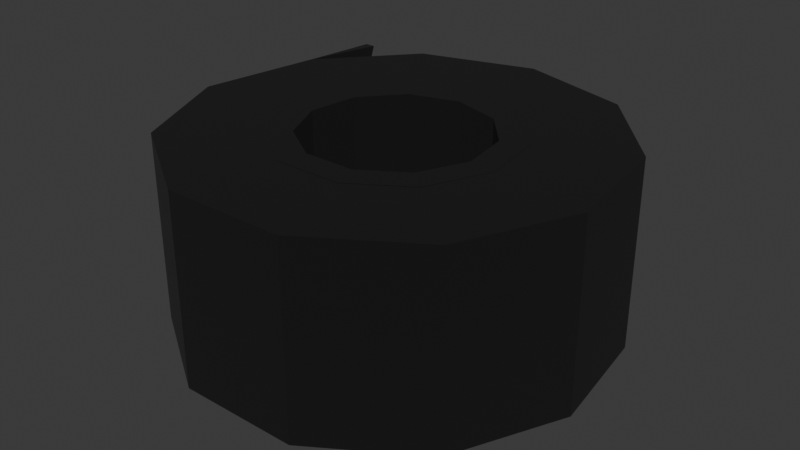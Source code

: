 # Source: Rolo_de_Fita.blend  (saved by Blender 5.1.29; exported with 4.5.12 LTS)
import bpy
from mathutils import Matrix  # noqa: F401  (used for matrix-valued properties, if any)

bpy.ops.wm.read_factory_settings(use_empty=True)
scene = bpy.context.scene
scene.name = 'Scene'

# ---- collections
col_collection = bpy.data.collections.new('Collection'); scene.collection.children.link(col_collection)

# ---- materials (node trees are filled in below, after node groups)
mat_fita = bpy.data.materials.new('Fita')
mat_contorno = bpy.data.materials.new('Contorno')
mat_contorno.alpha_threshold = 0.0
mat_contorno.use_backface_culling = True
mat_contorno.use_backface_culling_shadow = True
mat_contorno.roughness = 0.5
mat_contorno.line_color = (0.0, 0.0, 0.0, 1.0)
mat_rolo = bpy.data.materials.new('Rolo')

# ---- material node trees
mat_fita.use_nodes = True; mat_fita.node_tree.nodes.clear()
_N = mat_fita.node_tree.nodes; _L = mat_fita.node_tree.links
n0 = _N.new('ShaderNodeBsdfPrincipled'); n0.name = 'Principled BSDF'; n0.location = (-200, 100)
n0.inputs[0].default_value = (0.02475, 0.02475, 0.02475, 1.0)
n0.inputs[2].default_value = 0.5154
n1 = _N.new('ShaderNodeOutputMaterial'); n1.name = 'Material Output'; n1.location = (200, 100)
_L.new(n0.outputs[0], n1.inputs[0])
n1.is_active_output = True
mat_contorno.use_nodes = True; mat_contorno.node_tree.nodes.clear()
_N = mat_contorno.node_tree.nodes; _L = mat_contorno.node_tree.links
n0 = _N.new('ShaderNodeOutputMaterial'); n0.name = 'Material Output'; n0.location = (200, 100)
n1 = _N.new('ShaderNodeBsdfPrincipled'); n1.name = 'Principled BSDF'; n1.location = (-200, 100)
n1.inputs[0].default_value = (0.0, 0.0, 0.0, 1.0)
n1.inputs[2].default_value = 1.0
_L.new(n1.outputs[0], n0.inputs[0])
n0.is_active_output = True
mat_rolo.use_nodes = True; mat_rolo.node_tree.nodes.clear()
_N = mat_rolo.node_tree.nodes; _L = mat_rolo.node_tree.links
n0 = _N.new('ShaderNodeBsdfPrincipled'); n0.name = 'Principled BSDF'; n0.location = (-200, 100)
n0.inputs[0].default_value = (0.4162, 0.2096, 0.08579, 1.0)
n1 = _N.new('ShaderNodeOutputMaterial'); n1.name = 'Material Output'; n1.location = (200, 100)
_L.new(n0.outputs[0], n1.inputs[0])
n1.is_active_output = True

# ---- world
world_world = bpy.data.worlds.new('World'); scene.world = world_world
world_world.use_nodes = True; world_world.node_tree.nodes.clear()
_N = world_world.node_tree.nodes; _L = world_world.node_tree.links
n0 = _N.new('ShaderNodeOutputWorld'); n0.name = 'World Output'; n0.location = (200, 100)
n1 = _N.new('ShaderNodeBackground'); n1.name = 'Background'; n1.location = (-200, 100)
n1.inputs[0].default_value = (0.05088, 0.05088, 0.05088, 1.0)
_L.new(n1.outputs[0], n0.inputs[0])
n0.is_active_output = True
world_world.color = (0.05088, 0.05088, 0.05088)
world_world.sun_shadow_jitter_overblur = 0.0

# ---- meshes
me_cylinder = bpy.data.meshes.new('Cylinder')
me_cylinder.from_pydata([(0.0, 1.0, -1.0), (0.0, 1.0, 1.0), (0.5406, 0.8413, -1.0), (0.5406, 0.8413, 1.0), (0.9096, 0.4154, -1.0), (0.9096, 0.4154, 1.0), (0.9898, -0.1423, -1.0), (0.9898, -0.1423, 1.0), (0.7557, -0.6549, -1.0), (0.7557, -0.6549, 1.0), (0.2817, -0.9595, -1.0), (0.2817, -0.9595, 1.0), (-0.2817, -0.9595, -1.0), (-0.2817, -0.9595, 1.0), (-0.7557, -0.6549, -1.0), (-0.7557, -0.6549, 1.0), (-0.9898, -0.1423, -1.0), (-0.9898, -0.1423, 1.0), (-0.9096, 0.4154, -1.0), (-0.9096, 0.4154, 1.0), (-0.5406, 0.8413, -1.0), (-0.5406, 0.8413, 1.0), (-0.9096, 0.8403, -1.0), (-0.9096, 0.8403, 1.0), (-0.9096, 0.7598, 0.5), (-0.9096, 0.8403, 0.0), (-0.9096, 0.7598, -0.5), (-0.5205, 0.2377, 1.0), (0.5664, -0.08143, 1.0), (0.5664, -0.08143, 1.0), (-0.5664, -0.08143, 1.0), (0.1612, -0.549, 1.0), (0.4324, -0.3747, 1.0), (-0.4324, -0.3747, 1.0), (-0.1612, -0.549, 1.0), (-0.5205, 0.2377, 1.0), (0.5205, 0.2377, 1.0), (-0.3094, 0.4814, 1.0), (0.0, 0.5722, 1.0), (0.3094, 0.4814, 1.0), (-0.5205, 0.2377, -1.0), (-0.5205, 0.2377, -1.0), (0.5664, -0.08143, -1.0), (-0.3094, 0.4814, -1.0), (0.0, 0.5722, -1.0), (0.3094, 0.4814, -1.0), (0.5205, 0.2377, -1.0), (0.5664, -0.08143, -1.0), (0.4324, -0.3747, -1.0), (-0.5664, -0.08143, -1.0), (-0.4324, -0.3747, -1.0), (0.1612, -0.549, -1.0), (-0.1612, -0.549, -1.0)], [], [(19, 17, 15, 13, 11, 9, 7, 28, 29, 32, 31, 34, 33, 30, 27), (28, 7, 5, 3, 1, 21, 19, 27, 35, 37, 38, 39, 36), (18, 20, 0, 2, 4, 6, 42, 46, 45, 44, 43, 41, 40), (42, 6, 8, 10, 12, 14, 16, 18, 40, 49, 50, 52, 51, 48, 47), (20, 21, 1, 0), (0, 1, 3, 2), (2, 3, 5, 4), (4, 5, 7, 6), (6, 7, 9, 8), (8, 9, 11, 10), (10, 11, 13, 12), (12, 13, 15, 14), (14, 15, 17, 16), (16, 17, 19, 18), (18, 19, 21, 20), (24, 23, 19, 18, 22, 26, 25), (45, 39, 38, 44), (36, 39, 45, 46), (42, 47, 29, 28, 36, 46), (32, 29, 47, 48), (31, 32, 48, 51), (34, 31, 51, 52), (33, 34, 52, 50), (49, 30, 33, 50), (41, 35, 27, 30, 49, 40), (43, 37, 35, 41), (44, 38, 37, 43)])
_uv = me_cylinder.uv_layers.new(name='UVMap')
_uv.uv.foreach_set('vector', [0.03169, 0.3497, 0.01244, 0.2158, 0.06862, 0.09283, 0.1824, 0.01972, 0.3176, 0.01972, 0.4314, 0.09283, 0.4876, 0.2158, 0.3859, 0.2305, 0.3859, 0.2305, 0.3538, 0.1601, 0.2887, 0.1182, 0.2113, 0.1182, 0.1462, 0.1601, 0.1141, 0.2305, 0.1251, 0.307, 0.3859, 0.2305, 0.4876, 0.2158, 0.4683, 0.3497, 0.3798, 0.4519, 0.25, 0.49, 0.1202, 0.4519, 0.03169, 0.3497, 0.1251, 0.307, 0.1251, 0.307, 0.1758, 0.3655, 0.25, 0.3873, 0.3242, 0.3655, 0.3749, 0.307, 0.5317, 0.3497, 0.6202, 0.4519, 0.75, 0.49, 0.8798, 0.4519, 0.9683, 0.3497, 0.9876, 0.2158, 0.8859, 0.2305, 0.8749, 0.307, 0.8242, 0.3655, 0.75, 0.3873, 0.6758, 0.3655, 0.6251, 0.307, 0.6251, 0.307, 0.8859, 0.2305, 0.9876, 0.2158, 0.9314, 0.09283, 0.8176, 0.01972, 0.6824, 0.01972, 0.5686, 0.09283, 0.5124, 0.2158, 0.5317, 0.3497, 0.6251, 0.307, 0.6141, 0.2305, 0.6462, 0.1601, 0.7113, 0.1182, 0.7887, 0.1182, 0.8538, 0.1601, 0.8859, 0.2305, 0.6202, 0.4519, 0.1202, 0.4519, 0.25, 0.49, 0.75, 0.49, 0.75, 0.49, 0.25, 0.49, 0.3798, 0.4519, 0.8798, 0.4519, 0.8798, 0.4519, 0.3798, 0.4519, 0.4683, 0.3497, 0.9683, 0.3497, 0.9683, 0.3497, 0.4683, 0.3497, 0.4876, 0.2158, 0.9876, 0.2158, 0.9876, 0.2158, 0.4876, 0.2158, 0.4314, 0.09283, 0.9314, 0.09283, 0.9314, 0.09283, 0.4314, 0.09283, 0.3176, 0.01972, 0.8176, 0.01972, 0.8176, 0.01972, 0.3176, 0.01972, 0.1824, 0.01972, 0.6824, 0.01972, 0.6824, 0.01972, 0.1824, 0.01972, 0.06862, 0.09283, 0.5686, 0.09283, 0.5686, 0.09283, 0.06862, 0.09283, 0.01244, 0.2158, 0.5124, 0.2158, 0.5124, 0.2158, 0.01244, 0.2158, 0.03169, 0.3497, 0.5317, 0.3497, 0.5317, 0.3497, 0.03169, 0.3497, 0.1202, 0.4519, 0.6202, 0.4519, 0.0, 0.0, 0.0, 0.0, 0.0, 0.0, 0.0, 0.0, 0.0, 0.0, 0.0, 0.0, 0.0, 0.0, 0.9091, 0.5095, 0.9091, 0.9905, 1.0, 0.9905, 1.0, 0.5095, 0.8182, 0.9905, 0.9091, 0.9905, 0.9091, 0.5095, 0.8182, 0.5095, 0.7273, 0.5095, 0.7273, 0.5095, 0.7273, 0.9905, 0.7273, 0.9905, 0.8182, 0.9905, 0.8182, 0.5095, 0.6364, 0.9905, 0.7273, 0.9905, 0.7273, 0.5095, 0.6364, 0.5095, 0.5455, 0.9905, 0.6364, 0.9905, 0.6364, 0.5095, 0.5455, 0.5095, 0.4545, 0.9905, 0.5455, 0.9905, 0.5455, 0.5095, 0.4545, 0.5095, 0.3636, 0.9905, 0.4545, 0.9905, 0.4545, 0.5095, 0.3636, 0.5095, 0.2727, 0.5095, 0.2727, 0.9905, 0.3636, 0.9905, 0.3636, 0.5095, 0.1818, 0.5095, 0.1818, 0.9905, 0.1818, 0.9905, 0.2727, 0.9905, 0.2727, 0.5095, 0.1818, 0.5095, 0.09091, 0.5095, 0.09091, 0.9905, 0.1818, 0.9905, 0.1818, 0.5095, -1.788e-07, 0.5095, -1.788e-07, 0.9905, 0.09091, 0.9905, 0.09091, 0.5095])
me_cylinder.materials.append(mat_fita)
me_cylinder.materials.append(mat_contorno)
me_cylinder.update()
me_cylinder_002 = bpy.data.meshes.new('Cylinder.002')
me_cylinder_002.from_pydata([(0.0, 0.29, -1.0), (0.0, 0.29, 1.0), (0.1568, 0.244, -1.0), (0.1568, 0.244, 1.0), (0.2638, 0.1205, -1.0), (0.2638, 0.1205, 1.0), (0.287, -0.04127, -1.0), (0.287, -0.04127, 1.0), (0.2192, -0.1899, -1.0), (0.2192, -0.1899, 1.0), (0.0817, -0.2783, -1.0), (0.0817, -0.2783, 1.0), (-0.0817, -0.2783, -1.0), (-0.0817, -0.2783, 1.0), (-0.2192, -0.1899, -1.0), (-0.2192, -0.1899, 1.0), (-0.287, -0.04127, -1.0), (-0.287, -0.04127, 1.0), (-0.2638, 0.1205, -1.0), (-0.2638, 0.1205, 1.0), (-0.1568, 0.244, -1.0), (-0.1568, 0.244, 1.0), (0.1206, 0.1876, 1.0), (0.2029, 0.09264, 1.0), (-0.2207, -0.03174, 1.0), (-0.1206, 0.1876, 1.0), (-0.2029, 0.09264, 1.0), (-0.06283, -0.214, 1.0), (0.1685, -0.146, 1.0), (0.06283, -0.214, 1.0), (-0.1685, -0.146, 1.0), (0.0, 0.223, 1.0), (0.2207, -0.03174, 1.0), (-0.1206, 0.1876, -1.0), (0.0, 0.223, -1.0), (0.2207, -0.03174, -1.0), (0.1685, -0.146, -1.0), (0.2029, 0.09264, -1.0), (-0.2207, -0.03174, -1.0), (-0.1685, -0.146, -1.0), (-0.06283, -0.214, -1.0), (-0.2029, 0.09264, -1.0), (0.06283, -0.214, -1.0), (0.1206, 0.1876, -1.0)], [], [(0, 1, 3, 2), (2, 3, 5, 4), (4, 5, 7, 6), (6, 7, 9, 8), (8, 9, 11, 10), (10, 11, 13, 12), (12, 13, 15, 14), (14, 15, 17, 16), (16, 17, 19, 18), (23, 5, 3, 1, 21, 19, 26, 25, 31, 22), (19, 17, 15, 13, 11, 9, 7, 5, 23, 32, 28, 29, 27, 30, 24, 26), (18, 19, 21, 20), (20, 21, 1, 0), (39, 14, 16, 18, 41, 38), (18, 20, 0, 2, 4, 6, 8, 10, 12, 14, 39, 40, 42, 36, 35, 37, 43, 34, 33, 41), (43, 22, 31, 34), (23, 22, 43, 37), (32, 23, 37, 35), (28, 32, 35, 36), (29, 28, 36, 42), (27, 29, 42, 40), (30, 27, 40, 39), (38, 24, 30, 39), (41, 26, 24, 38), (33, 25, 26, 41), (34, 31, 25, 33)])
_uv = me_cylinder_002.uv_layers.new(name='UVMap')
_uv.uv.foreach_set('vector', [1.0, 0.5, 1.0, 1.0, 0.9091, 1.0, 0.9091, 0.5, 0.9091, 0.5, 0.9091, 1.0, 0.8182, 1.0, 0.8182, 0.5, 0.8182, 0.5, 0.8182, 1.0, 0.7273, 1.0, 0.7273, 0.5, 0.7273, 0.5, 0.7273, 1.0, 0.6364, 1.0, 0.6364, 0.5, 0.6364, 0.5, 0.6364, 1.0, 0.5455, 1.0, 0.5455, 0.5, 0.5455, 0.5, 0.5455, 1.0, 0.4545, 1.0, 0.4545, 0.5, 0.4545, 0.5, 0.4545, 1.0, 0.3636, 1.0, 0.3636, 0.5, 0.3636, 0.5, 0.3636, 1.0, 0.2727, 1.0, 0.2727, 0.5, 0.2727, 0.5, 0.2727, 1.0, 0.1818, 1.0, 0.1818, 0.5, 0.4179, 0.3267, 0.4683, 0.3497, 0.3798, 0.4519, 0.25, 0.49, 0.1202, 0.4519, 0.03169, 0.3497, 0.08212, 0.3267, 0.1502, 0.4053, 0.25, 0.4346, 0.3498, 0.4053, 0.03169, 0.3497, 0.01244, 0.2158, 0.06862, 0.09283, 0.1824, 0.01972, 0.3176, 0.01972, 0.4314, 0.09283, 0.4876, 0.2158, 0.4683, 0.3497, 0.4179, 0.3267, 0.4327, 0.2237, 0.3895, 0.1291, 0.302, 0.07292, 0.198, 0.07292, 0.1105, 0.1291, 0.06732, 0.2237, 0.08212, 0.3267, 0.1818, 0.5, 0.1818, 1.0, 0.09091, 1.0, 0.09091, 0.5, 0.09091, 0.5, 0.09091, 1.0, -1.788e-07, 1.0, -1.788e-07, 0.5, 0.6105, 0.1291, 0.5686, 0.09283, 0.5124, 0.2158, 0.5317, 0.3497, 0.5821, 0.3267, 0.5673, 0.2237, 0.5317, 0.3497, 0.6202, 0.4519, 0.75, 0.49, 0.8798, 0.4519, 0.9683, 0.3497, 0.9876, 0.2158, 0.9314, 0.09283, 0.8176, 0.01972, 0.6824, 0.01972, 0.5686, 0.09283, 0.6105, 0.1291, 0.698, 0.07292, 0.802, 0.07292, 0.8895, 0.1291, 0.9327, 0.2237, 0.9179, 0.3267, 0.8498, 0.4053, 0.75, 0.4346, 0.6502, 0.4053, 0.5821, 0.3267, 0.9091, 0.579, 0.9091, 0.921, 1.0, 0.921, 1.0, 0.579, 0.8182, 0.921, 0.9091, 0.921, 0.9091, 0.579, 0.8182, 0.579, 0.7273, 0.921, 0.8182, 0.921, 0.8182, 0.579, 0.7273, 0.579, 0.6364, 0.921, 0.7273, 0.921, 0.7273, 0.579, 0.6364, 0.579, 0.5455, 0.921, 0.6364, 0.921, 0.6364, 0.579, 0.5455, 0.579, 0.4545, 0.921, 0.5455, 0.921, 0.5455, 0.579, 0.4545, 0.579, 0.3636, 0.921, 0.4545, 0.921, 0.4545, 0.579, 0.3636, 0.579, 0.2727, 0.579, 0.2727, 0.921, 0.3636, 0.921, 0.3636, 0.579, 0.1818, 0.579, 0.1818, 0.921, 0.2727, 0.921, 0.2727, 0.579, 0.09091, 0.579, 0.09091, 0.921, 0.1818, 0.921, 0.1818, 0.579, -1.788e-07, 0.579, -1.788e-07, 0.921, 0.09091, 0.921, 0.09091, 0.579])
me_cylinder_002.materials.append(mat_rolo)
me_cylinder_002.materials.append(mat_contorno)
me_cylinder_002.update()

# ---- objects
ob_fita = bpy.data.objects.new('Fita', me_cylinder)
ob_rolo = bpy.data.objects.new('Rolo', me_cylinder_002)

# ---- transforms, parenting, visibility, modifiers, constraints
ob_fita.location = (0.0, 0.0, 0.0)
ob_fita.scale = (0.4472, 0.4472, 0.1977)
_m = ob_fita.modifiers.new('Solidify', 'SOLIDIFY')
_m.thickness = -0.05
_m.material_offset = 1
_m.material_offset_rim = 1
_m.use_quality_normals = True
_m.use_flip_normals = True
ob_rolo.location = (0.0, 0.0, 0.0)
ob_rolo.scale = (0.8823, 0.8823, 0.2055)
_m = ob_rolo.modifiers.new('Solidify', 'SOLIDIFY')
_m.thickness = 0.02
_m.material_offset = 1
_m.material_offset_rim = 1
_m.use_flip_normals = True

# ---- collection membership
col_collection.objects.link(ob_fita)
col_collection.objects.link(ob_rolo)

# ---- scene / render settings (as saved in the file)
scene.frame_start = 1; scene.frame_end = 250; scene.frame_set(1)
scene.render.engine = 'BLENDER_EEVEE_NEXT'
scene.render.bake_bias = 0.0
scene.render.bake_samples = 0
scene.cycles.sampling_pattern = 'TABULATED_SOBOL'
scene.eevee.use_volume_custom_range = False
bpy.context.view_layer.update()

# ---- added for rendering (the .blend has no active camera and no usable light): camera, sun
cam_auto = bpy.data.cameras.new('AutoCamera')
cam_auto.lens = 50.0
cam_auto.sensor_width = 36.0
cam_auto.clip_end = 1000.0
ob_auto_camera = bpy.data.objects.new('AutoCamera', cam_auto)
scene.collection.objects.link(ob_auto_camera)
ob_auto_camera.location = (1.25661, -1.49852, 1.00528)
ob_auto_camera.rotation_euler = (1.09748, -7.21219e-08, 0.694738)
scene.camera = ob_auto_camera
light_auto_sun = bpy.data.lights.new('AutoSun', 'SUN')
light_auto_sun.energy = 3.0
light_auto_sun.angle = 0.0523599
ob_auto_sun = bpy.data.objects.new('AutoSun', light_auto_sun)
scene.collection.objects.link(ob_auto_sun)
ob_auto_sun.rotation_euler = (0.872665, 0.174533, 0.523599)
bpy.context.view_layer.update()
